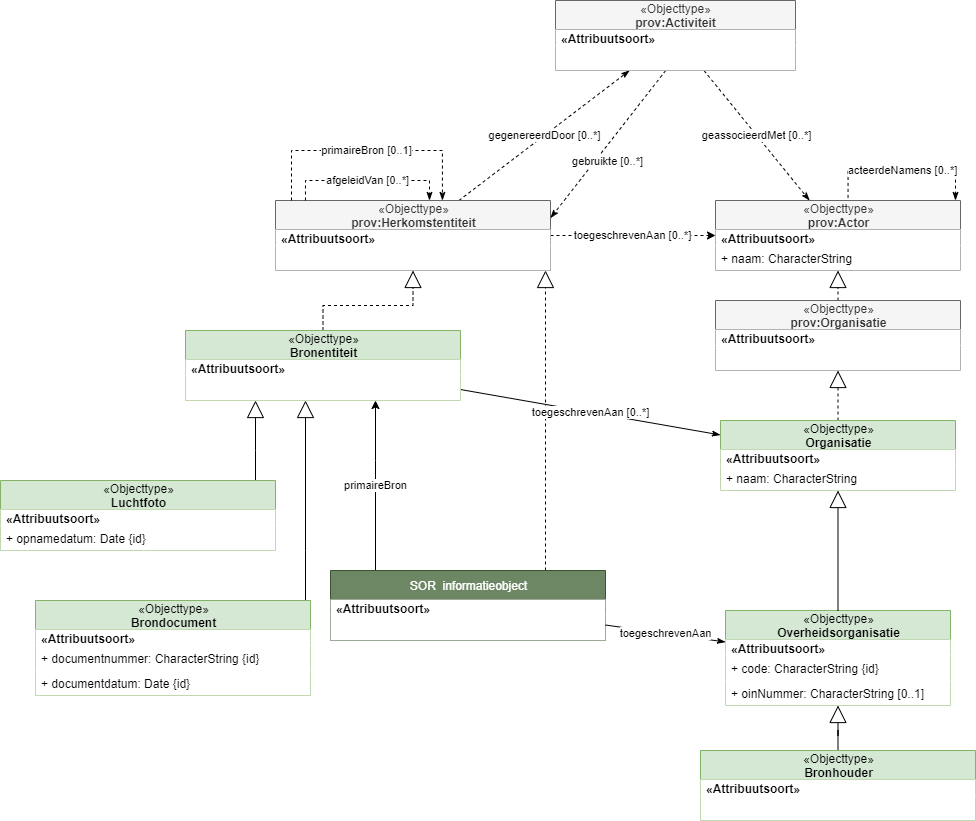

The diagram above was exported from draw.io. Its source (the exported page's mxGraphModel, read from the mxfile embedded in the PNG):
<mxGraphModel dx="2256" dy="946" grid="1" gridSize="10" guides="1" tooltips="1" connect="1" arrows="1" fold="1" page="1" pageScale="1" pageWidth="850" pageHeight="1100" math="0" shadow="0">
  <root>
    <mxCell id="0" />
    <mxCell id="1" parent="0" />
    <mxCell id="32" value="primaireBron" style="edgeStyle=orthogonalEdgeStyle;rounded=0;orthogonalLoop=1;jettySize=auto;html=1;" parent="1" source="12" target="26" edge="1">
      <mxGeometry relative="1" as="geometry">
        <Array as="points">
          <mxPoint x="320" y="1320" />
          <mxPoint x="320" y="1320" />
        </Array>
      </mxGeometry>
    </mxCell>
    <mxCell id="79" style="edgeStyle=elbowEdgeStyle;rounded=0;orthogonalLoop=1;jettySize=auto;elbow=vertical;html=1;endArrow=block;endFill=0;endSize=15;dashed=1;" parent="1" source="12" target="34" edge="1">
      <mxGeometry relative="1" as="geometry">
        <Array as="points">
          <mxPoint x="490" y="1180" />
          <mxPoint x="470" y="1350" />
          <mxPoint x="380" y="1280" />
        </Array>
      </mxGeometry>
    </mxCell>
    <mxCell id="12" value="&lt;span style=&quot;font-weight: 400&quot;&gt;SOR&amp;nbsp; informatieobject&lt;/span&gt;" style="swimlane;fontStyle=1;align=center;verticalAlign=middle;childLayout=stackLayout;horizontal=1;startSize=29;horizontalStack=0;resizeParent=1;resizeParentMax=0;resizeLast=0;collapsible=0;marginBottom=0;html=1;fillColor=#6d8764;strokeColor=#3A5431;fontColor=#ffffff;" parent="1" vertex="1">
      <mxGeometry x="275" y="1430" width="275" height="70" as="geometry" />
    </mxCell>
    <mxCell id="13" value="&lt;span style=&quot;text-align: center&quot;&gt;&lt;b&gt;«Attribuutsoort»&lt;/b&gt;&lt;/span&gt;" style="text;html=1;align=left;verticalAlign=middle;spacingLeft=4;spacingRight=4;overflow=hidden;rotatable=0;points=[[0,0.5],[1,0.5]];portConstraint=eastwest;fillColor=#ffffff;" parent="12" vertex="1">
      <mxGeometry y="29" width="275" height="16" as="geometry" />
    </mxCell>
    <mxCell id="14" value="" style="text;html=1;align=left;verticalAlign=middle;spacingLeft=4;spacingRight=4;overflow=hidden;rotatable=0;points=[[0,0.5],[1,0.5]];portConstraint=eastwest;fillColor=#ffffff;" parent="12" vertex="1">
      <mxGeometry y="45" width="275" height="25" as="geometry" />
    </mxCell>
    <mxCell id="40" style="edgeStyle=orthogonalEdgeStyle;rounded=0;orthogonalLoop=1;jettySize=auto;html=1;endArrow=block;endFill=0;endSize=15;dashed=1;" parent="1" source="26" target="34" edge="1">
      <mxGeometry relative="1" as="geometry" />
    </mxCell>
    <mxCell id="58" value="toegeschrevenAan [0..*]" style="edgeStyle=none;rounded=0;orthogonalLoop=1;jettySize=auto;html=1;endArrow=classicThin;endFill=1;endSize=6;" parent="1" source="26" target="83" edge="1">
      <mxGeometry relative="1" as="geometry" />
    </mxCell>
    <mxCell id="26" value="&lt;span style=&quot;font-weight: 400&quot;&gt;«Objecttype»&lt;/span&gt;&lt;br style=&quot;font-weight: 400&quot;&gt;Bronentiteit" style="swimlane;fontStyle=1;align=center;verticalAlign=middle;childLayout=stackLayout;horizontal=1;startSize=29;horizontalStack=0;resizeParent=1;resizeParentMax=0;resizeLast=0;collapsible=0;marginBottom=0;html=1;fillColor=#d5e8d4;strokeColor=#82b366;" parent="1" vertex="1">
      <mxGeometry x="130" y="1190" width="275" height="70" as="geometry" />
    </mxCell>
    <mxCell id="27" value="&lt;span style=&quot;text-align: center&quot;&gt;&lt;b&gt;«Attribuutsoort»&lt;/b&gt;&lt;/span&gt;" style="text;html=1;align=left;verticalAlign=middle;spacingLeft=4;spacingRight=4;overflow=hidden;rotatable=0;points=[[0,0.5],[1,0.5]];portConstraint=eastwest;fillColor=#ffffff;" parent="26" vertex="1">
      <mxGeometry y="29" width="275" height="16" as="geometry" />
    </mxCell>
    <mxCell id="28" value="" style="text;html=1;align=left;verticalAlign=middle;spacingLeft=4;spacingRight=4;overflow=hidden;rotatable=0;points=[[0,0.5],[1,0.5]];portConstraint=eastwest;fillColor=#ffffff;" parent="26" vertex="1">
      <mxGeometry y="45" width="275" height="25" as="geometry" />
    </mxCell>
    <mxCell id="41" style="edgeStyle=orthogonalEdgeStyle;rounded=0;orthogonalLoop=1;jettySize=auto;html=1;endArrow=block;endFill=0;endSize=15;" parent="1" source="29" target="50" edge="1">
      <mxGeometry relative="1" as="geometry" />
    </mxCell>
    <mxCell id="29" value="&lt;span style=&quot;font-weight: 400&quot;&gt;«Objecttype»&lt;/span&gt;&lt;br style=&quot;font-weight: 400&quot;&gt;Bronhouder" style="swimlane;fontStyle=1;align=center;verticalAlign=middle;childLayout=stackLayout;horizontal=1;startSize=29;horizontalStack=0;resizeParent=1;resizeParentMax=0;resizeLast=0;collapsible=0;marginBottom=0;html=1;fillColor=#d5e8d4;strokeColor=#82b366;" parent="1" vertex="1">
      <mxGeometry x="645" y="1610" width="275" height="70" as="geometry" />
    </mxCell>
    <mxCell id="30" value="&lt;span style=&quot;text-align: center&quot;&gt;&lt;b&gt;«Attribuutsoort»&lt;/b&gt;&lt;/span&gt;" style="text;html=1;align=left;verticalAlign=middle;spacingLeft=4;spacingRight=4;overflow=hidden;rotatable=0;points=[[0,0.5],[1,0.5]];portConstraint=eastwest;fillColor=#ffffff;" parent="29" vertex="1">
      <mxGeometry y="29" width="275" height="16" as="geometry" />
    </mxCell>
    <mxCell id="31" value="" style="text;html=1;align=left;verticalAlign=middle;spacingLeft=4;spacingRight=4;overflow=hidden;rotatable=0;points=[[0,0.5],[1,0.5]];portConstraint=eastwest;fillColor=#ffffff;" parent="29" vertex="1">
      <mxGeometry y="45" width="275" height="25" as="geometry" />
    </mxCell>
    <mxCell id="42" value="toegeschrevenAan [0..*]" style="edgeStyle=orthogonalEdgeStyle;rounded=0;orthogonalLoop=1;jettySize=auto;html=1;dashed=1;" parent="1" source="34" target="43" edge="1">
      <mxGeometry x="-0.0012" relative="1" as="geometry">
        <mxPoint as="offset" />
      </mxGeometry>
    </mxCell>
    <mxCell id="55" value="gegenereerdDoor [0..*]" style="rounded=0;orthogonalLoop=1;jettySize=auto;html=1;endArrow=classicThin;endFill=1;endSize=6;dashed=1;" parent="1" source="34" target="47" edge="1">
      <mxGeometry relative="1" as="geometry" />
    </mxCell>
    <mxCell id="34" value="&lt;span style=&quot;font-weight: 400&quot;&gt;«Objecttype»&lt;/span&gt;&lt;br style=&quot;font-weight: 400&quot;&gt;prov:Herkomstentiteit" style="swimlane;fontStyle=1;align=center;verticalAlign=middle;childLayout=stackLayout;horizontal=1;startSize=29;horizontalStack=0;resizeParent=1;resizeParentMax=0;resizeLast=0;collapsible=0;marginBottom=0;html=1;fillColor=#f5f5f5;strokeColor=#666666;fontColor=#333333;" parent="1" vertex="1">
      <mxGeometry x="220" y="1060" width="275" height="70" as="geometry" />
    </mxCell>
    <mxCell id="35" value="&lt;span style=&quot;text-align: center&quot;&gt;&lt;b&gt;«Attribuutsoort»&lt;/b&gt;&lt;/span&gt;" style="text;html=1;align=left;verticalAlign=middle;spacingLeft=4;spacingRight=4;overflow=hidden;rotatable=0;points=[[0,0.5],[1,0.5]];portConstraint=eastwest;fillColor=#ffffff;" parent="34" vertex="1">
      <mxGeometry y="29" width="275" height="16" as="geometry" />
    </mxCell>
    <mxCell id="36" value="" style="text;html=1;align=left;verticalAlign=middle;spacingLeft=4;spacingRight=4;overflow=hidden;rotatable=0;points=[[0,0.5],[1,0.5]];portConstraint=eastwest;fillColor=#ffffff;" parent="34" vertex="1">
      <mxGeometry y="45" width="275" height="25" as="geometry" />
    </mxCell>
    <mxCell id="46" style="rounded=0;orthogonalLoop=1;jettySize=auto;html=1;endArrow=block;endFill=0;endSize=15;dashed=1;" parent="1" source="37" target="43" edge="1">
      <mxGeometry relative="1" as="geometry" />
    </mxCell>
    <mxCell id="37" value="&lt;span style=&quot;font-weight: 400&quot;&gt;«Objecttype»&lt;/span&gt;&lt;br style=&quot;font-weight: 400&quot;&gt;prov:Organisatie" style="swimlane;fontStyle=1;align=center;verticalAlign=middle;childLayout=stackLayout;horizontal=1;startSize=29;horizontalStack=0;resizeParent=1;resizeParentMax=0;resizeLast=0;collapsible=0;marginBottom=0;html=1;fillColor=#f5f5f5;strokeColor=#666666;fontColor=#333333;" parent="1" vertex="1">
      <mxGeometry x="660" y="1160" width="245" height="70" as="geometry" />
    </mxCell>
    <mxCell id="38" value="&lt;span style=&quot;text-align: center&quot;&gt;&lt;b&gt;«Attribuutsoort»&lt;/b&gt;&lt;/span&gt;" style="text;html=1;align=left;verticalAlign=middle;spacingLeft=4;spacingRight=4;overflow=hidden;rotatable=0;points=[[0,0.5],[1,0.5]];portConstraint=eastwest;fillColor=#ffffff;" parent="37" vertex="1">
      <mxGeometry y="29" width="245" height="16" as="geometry" />
    </mxCell>
    <mxCell id="59" value="" style="text;html=1;align=left;verticalAlign=middle;spacingLeft=4;spacingRight=4;overflow=hidden;rotatable=0;points=[[0,0.5],[1,0.5]];portConstraint=eastwest;fillColor=#ffffff;" parent="37" vertex="1">
      <mxGeometry y="45" width="245" height="25" as="geometry" />
    </mxCell>
    <mxCell id="56" value="geassocieerdMet [0..*]" style="edgeStyle=none;rounded=0;orthogonalLoop=1;jettySize=auto;html=1;endArrow=classicThin;endFill=1;endSize=6;dashed=1;" parent="1" source="47" target="43" edge="1">
      <mxGeometry relative="1" as="geometry">
        <mxPoint x="700" y="1040" as="targetPoint" />
      </mxGeometry>
    </mxCell>
    <mxCell id="61" value="gebruikte [0..*]" style="edgeStyle=none;rounded=0;orthogonalLoop=1;jettySize=auto;html=1;dashed=1;endArrow=classicThin;endFill=1;endSize=6;entryX=1;entryY=0.25;entryDx=0;entryDy=0;" parent="1" source="49" target="34" edge="1">
      <mxGeometry x="0.1513" y="10" relative="1" as="geometry">
        <mxPoint x="630" y="1080" as="sourcePoint" />
        <mxPoint as="offset" />
      </mxGeometry>
    </mxCell>
    <mxCell id="43" value="&lt;span style=&quot;font-weight: 400&quot;&gt;«Objecttype»&lt;/span&gt;&lt;br style=&quot;font-weight: 400&quot;&gt;prov:Actor" style="swimlane;fontStyle=1;align=center;verticalAlign=middle;childLayout=stackLayout;horizontal=1;startSize=29;horizontalStack=0;resizeParent=1;resizeParentMax=0;resizeLast=0;collapsible=0;marginBottom=0;html=1;fillColor=#f5f5f5;strokeColor=#666666;fontColor=#333333;" parent="1" vertex="1">
      <mxGeometry x="660" y="1060" width="245" height="70" as="geometry" />
    </mxCell>
    <mxCell id="44" value="&lt;span style=&quot;text-align: center&quot;&gt;&lt;b&gt;«Attribuutsoort»&lt;/b&gt;&lt;/span&gt;" style="text;html=1;align=left;verticalAlign=middle;spacingLeft=4;spacingRight=4;overflow=hidden;rotatable=0;points=[[0,0.5],[1,0.5]];portConstraint=eastwest;fillColor=#ffffff;" parent="43" vertex="1">
      <mxGeometry y="29" width="245" height="16" as="geometry" />
    </mxCell>
    <mxCell id="39" value="+ naam: CharacterString" style="text;html=1;align=left;verticalAlign=middle;spacingLeft=4;spacingRight=4;overflow=hidden;rotatable=0;points=[[0,0.5],[1,0.5]];portConstraint=eastwest;fillColor=#ffffff;" parent="43" vertex="1">
      <mxGeometry y="45" width="245" height="25" as="geometry" />
    </mxCell>
    <mxCell id="47" value="&lt;span style=&quot;font-weight: 400&quot;&gt;«Objecttype»&lt;/span&gt;&lt;br style=&quot;font-weight: 400&quot;&gt;prov:Activiteit" style="swimlane;fontStyle=1;align=center;verticalAlign=middle;childLayout=stackLayout;horizontal=1;startSize=29;horizontalStack=0;resizeParent=1;resizeParentMax=0;resizeLast=0;collapsible=0;marginBottom=0;html=1;fillColor=#f5f5f5;strokeColor=#666666;fontColor=#333333;" parent="1" vertex="1">
      <mxGeometry x="500" y="860" width="240" height="70" as="geometry" />
    </mxCell>
    <mxCell id="48" value="&lt;span style=&quot;text-align: center&quot;&gt;&lt;b&gt;«Attribuutsoort»&lt;/b&gt;&lt;/span&gt;" style="text;html=1;align=left;verticalAlign=middle;spacingLeft=4;spacingRight=4;overflow=hidden;rotatable=0;points=[[0,0.5],[1,0.5]];portConstraint=eastwest;fillColor=#ffffff;" parent="47" vertex="1">
      <mxGeometry y="29" width="240" height="16" as="geometry" />
    </mxCell>
    <mxCell id="49" value="" style="text;html=1;align=left;verticalAlign=middle;spacingLeft=4;spacingRight=4;overflow=hidden;rotatable=0;points=[[0,0.5],[1,0.5]];portConstraint=eastwest;fillColor=#ffffff;" parent="47" vertex="1">
      <mxGeometry y="45" width="240" height="25" as="geometry" />
    </mxCell>
    <mxCell id="54" style="rounded=0;orthogonalLoop=1;jettySize=auto;html=1;endArrow=block;endFill=0;endSize=15;dashed=1;" parent="1" source="83" target="37" edge="1">
      <mxGeometry relative="1" as="geometry" />
    </mxCell>
    <mxCell id="50" value="&lt;span style=&quot;font-weight: 400&quot;&gt;«Objecttype»&lt;/span&gt;&lt;br style=&quot;font-weight: 400&quot;&gt;Overheidsorganisatie" style="swimlane;fontStyle=1;align=center;verticalAlign=middle;childLayout=stackLayout;horizontal=1;startSize=29;horizontalStack=0;resizeParent=1;resizeParentMax=0;resizeLast=0;collapsible=0;marginBottom=0;html=1;fillColor=#d5e8d4;strokeColor=#82b366;" parent="1" vertex="1">
      <mxGeometry x="670" y="1470" width="225" height="95" as="geometry" />
    </mxCell>
    <mxCell id="51" value="&lt;span style=&quot;text-align: center&quot;&gt;&lt;b&gt;«Attribuutsoort»&lt;/b&gt;&lt;/span&gt;" style="text;html=1;align=left;verticalAlign=middle;spacingLeft=4;spacingRight=4;overflow=hidden;rotatable=0;points=[[0,0.5],[1,0.5]];portConstraint=eastwest;fillColor=#ffffff;" parent="50" vertex="1">
      <mxGeometry y="29" width="225" height="16" as="geometry" />
    </mxCell>
    <mxCell id="52" value="+ code: CharacterString {id}" style="text;html=1;align=left;verticalAlign=middle;spacingLeft=4;spacingRight=4;overflow=hidden;rotatable=0;points=[[0,0.5],[1,0.5]];portConstraint=eastwest;fillColor=#ffffff;" parent="50" vertex="1">
      <mxGeometry y="45" width="225" height="25" as="geometry" />
    </mxCell>
    <mxCell id="53" value="+ oinNummer: CharacterString [0..1]" style="text;html=1;align=left;verticalAlign=middle;spacingLeft=4;spacingRight=4;overflow=hidden;rotatable=0;points=[[0,0.5],[1,0.5]];portConstraint=eastwest;fillColor=#ffffff;" parent="50" vertex="1">
      <mxGeometry y="70" width="225" height="25" as="geometry" />
    </mxCell>
    <mxCell id="60" value="afgeleidVan [0..*]" style="edgeStyle=elbowEdgeStyle;rounded=0;orthogonalLoop=1;jettySize=auto;html=1;endArrow=classicThin;endFill=1;endSize=6;exitX=0.109;exitY=0;exitDx=0;exitDy=0;exitPerimeter=0;dashed=1;elbow=vertical;" parent="1" source="34" edge="1">
      <mxGeometry relative="1" as="geometry">
        <mxPoint x="177.12499999999977" y="1058.5300000000002" as="sourcePoint" />
        <mxPoint x="374" y="1060" as="targetPoint" />
        <Array as="points">
          <mxPoint x="230" y="1040" />
        </Array>
      </mxGeometry>
    </mxCell>
    <mxCell id="62" value="acteerdeNamens [0..*]" style="edgeStyle=elbowEdgeStyle;rounded=0;orthogonalLoop=1;jettySize=auto;html=1;dashed=1;endArrow=classicThin;endFill=1;endSize=6;exitX=0.541;exitY=-0.037;exitDx=0;exitDy=0;exitPerimeter=0;elbow=vertical;" parent="1" source="43" edge="1">
      <mxGeometry x="-0.0076" relative="1" as="geometry">
        <mxPoint x="905" y="1070" as="sourcePoint" />
        <mxPoint x="900" y="1060" as="targetPoint" />
        <Array as="points">
          <mxPoint x="790" y="1030" />
          <mxPoint x="860" y="1030" />
          <mxPoint x="840" y="1030" />
          <mxPoint x="860" y="1040" />
        </Array>
        <mxPoint as="offset" />
      </mxGeometry>
    </mxCell>
    <mxCell id="66" style="edgeStyle=elbowEdgeStyle;rounded=0;orthogonalLoop=1;jettySize=auto;elbow=vertical;html=1;endArrow=block;endFill=0;endSize=15;" parent="1" source="63" target="26" edge="1">
      <mxGeometry relative="1" as="geometry">
        <Array as="points">
          <mxPoint x="250" y="1410" />
          <mxPoint x="30" y="1297" />
        </Array>
      </mxGeometry>
    </mxCell>
    <mxCell id="63" value="&lt;span style=&quot;font-weight: 400&quot;&gt;«Objecttype»&lt;/span&gt;&lt;br style=&quot;font-weight: 400&quot;&gt;Brondocument" style="swimlane;fontStyle=1;align=center;verticalAlign=middle;childLayout=stackLayout;horizontal=1;startSize=29;horizontalStack=0;resizeParent=1;resizeParentMax=0;resizeLast=0;collapsible=0;marginBottom=0;html=1;fillColor=#d5e8d4;strokeColor=#82b366;" parent="1" vertex="1">
      <mxGeometry x="-20" y="1460" width="275" height="95" as="geometry" />
    </mxCell>
    <mxCell id="64" value="&lt;span style=&quot;text-align: center&quot;&gt;&lt;b&gt;«Attribuutsoort»&lt;/b&gt;&lt;/span&gt;" style="text;html=1;align=left;verticalAlign=middle;spacingLeft=4;spacingRight=4;overflow=hidden;rotatable=0;points=[[0,0.5],[1,0.5]];portConstraint=eastwest;fillColor=#ffffff;" parent="63" vertex="1">
      <mxGeometry y="29" width="275" height="16" as="geometry" />
    </mxCell>
    <mxCell id="65" value="+ documentnummer: CharacterString {id}" style="text;html=1;align=left;verticalAlign=middle;spacingLeft=4;spacingRight=4;overflow=hidden;rotatable=0;points=[[0,0.5],[1,0.5]];portConstraint=eastwest;fillColor=#ffffff;" parent="63" vertex="1">
      <mxGeometry y="45" width="275" height="25" as="geometry" />
    </mxCell>
    <mxCell id="67" value="+ documentdatum: Date {id}" style="text;html=1;align=left;verticalAlign=middle;spacingLeft=4;spacingRight=4;overflow=hidden;rotatable=0;points=[[0,0.5],[1,0.5]];portConstraint=eastwest;fillColor=#ffffff;" parent="63" vertex="1">
      <mxGeometry y="70" width="275" height="25" as="geometry" />
    </mxCell>
    <mxCell id="72" style="edgeStyle=elbowEdgeStyle;rounded=0;orthogonalLoop=1;jettySize=auto;elbow=vertical;html=1;endArrow=block;endFill=0;endSize=15;" parent="1" source="68" target="26" edge="1">
      <mxGeometry relative="1" as="geometry">
        <mxPoint x="70" y="1210" as="targetPoint" />
        <Array as="points">
          <mxPoint x="200" y="1310" />
          <mxPoint x="250" y="1290" />
          <mxPoint x="30" y="1300" />
          <mxPoint x="-170" y="1300" />
        </Array>
      </mxGeometry>
    </mxCell>
    <mxCell id="68" value="&lt;span style=&quot;font-weight: 400&quot;&gt;«Objecttype»&lt;/span&gt;&lt;br style=&quot;font-weight: 400&quot;&gt;Luchtfoto" style="swimlane;fontStyle=1;align=center;verticalAlign=middle;childLayout=stackLayout;horizontal=1;startSize=29;horizontalStack=0;resizeParent=1;resizeParentMax=0;resizeLast=0;collapsible=0;marginBottom=0;html=1;fillColor=#d5e8d4;strokeColor=#82b366;" parent="1" vertex="1">
      <mxGeometry x="-55" y="1340" width="275" height="70" as="geometry" />
    </mxCell>
    <mxCell id="69" value="&lt;span style=&quot;text-align: center&quot;&gt;&lt;b&gt;«Attribuutsoort»&lt;/b&gt;&lt;/span&gt;" style="text;html=1;align=left;verticalAlign=middle;spacingLeft=4;spacingRight=4;overflow=hidden;rotatable=0;points=[[0,0.5],[1,0.5]];portConstraint=eastwest;fillColor=#ffffff;" parent="68" vertex="1">
      <mxGeometry y="29" width="275" height="16" as="geometry" />
    </mxCell>
    <mxCell id="71" value="+ opnamedatum: Date {id}" style="text;html=1;align=left;verticalAlign=middle;spacingLeft=4;spacingRight=4;overflow=hidden;rotatable=0;points=[[0,0.5],[1,0.5]];portConstraint=eastwest;fillColor=#ffffff;" parent="68" vertex="1">
      <mxGeometry y="45" width="275" height="25" as="geometry" />
    </mxCell>
    <mxCell id="78" value="primaireBron [0..1]" style="edgeStyle=elbowEdgeStyle;rounded=0;orthogonalLoop=1;jettySize=auto;html=1;endArrow=classicThin;endFill=1;endSize=6;dashed=1;elbow=vertical;entryX=0.607;entryY=0;entryDx=0;entryDy=0;entryPerimeter=0;" parent="1" target="34" edge="1">
      <mxGeometry relative="1" as="geometry">
        <mxPoint x="236" y="1060" as="sourcePoint" />
        <mxPoint x="370" y="1059" as="targetPoint" />
        <Array as="points">
          <mxPoint x="280" y="1010" />
        </Array>
      </mxGeometry>
    </mxCell>
    <mxCell id="82" value="toegeschrevenAan" style="edgeStyle=none;rounded=0;orthogonalLoop=1;jettySize=auto;html=1;endArrow=classicThin;endFill=1;endSize=6;" parent="1" source="12" target="50" edge="1">
      <mxGeometry relative="1" as="geometry">
        <mxPoint x="415" y="1263.1875" as="sourcePoint" />
        <mxPoint x="640" y="1309.3125" as="targetPoint" />
      </mxGeometry>
    </mxCell>
    <mxCell id="83" value="&lt;span style=&quot;font-weight: 400&quot;&gt;«Objecttype»&lt;/span&gt;&lt;br style=&quot;font-weight: 400&quot;&gt;Organisatie" style="swimlane;fontStyle=1;align=center;verticalAlign=middle;childLayout=stackLayout;horizontal=1;startSize=29;horizontalStack=0;resizeParent=1;resizeParentMax=0;resizeLast=0;collapsible=0;marginBottom=0;html=1;fillColor=#d5e8d4;strokeColor=#82b366;" parent="1" vertex="1">
      <mxGeometry x="665" y="1280" width="235" height="70" as="geometry" />
    </mxCell>
    <mxCell id="84" value="&lt;span style=&quot;text-align: center&quot;&gt;&lt;b&gt;«Attribuutsoort»&lt;/b&gt;&lt;/span&gt;" style="text;html=1;align=left;verticalAlign=middle;spacingLeft=4;spacingRight=4;overflow=hidden;rotatable=0;points=[[0,0.5],[1,0.5]];portConstraint=eastwest;fillColor=#ffffff;" parent="83" vertex="1">
      <mxGeometry y="29" width="235" height="16" as="geometry" />
    </mxCell>
    <mxCell id="86" value="+ naam: CharacterString" style="text;html=1;align=left;verticalAlign=middle;spacingLeft=4;spacingRight=4;overflow=hidden;rotatable=0;points=[[0,0.5],[1,0.5]];portConstraint=eastwest;fillColor=#ffffff;" parent="83" vertex="1">
      <mxGeometry y="45" width="235" height="25" as="geometry" />
    </mxCell>
    <mxCell id="87" style="rounded=0;orthogonalLoop=1;jettySize=auto;html=1;endArrow=block;endFill=0;endSize=15;" parent="1" source="50" target="83" edge="1">
      <mxGeometry relative="1" as="geometry">
        <mxPoint x="637.5" y="1375" as="sourcePoint" />
        <mxPoint x="767.5" y="1460" as="targetPoint" />
      </mxGeometry>
    </mxCell>
  </root>
</mxGraphModel>